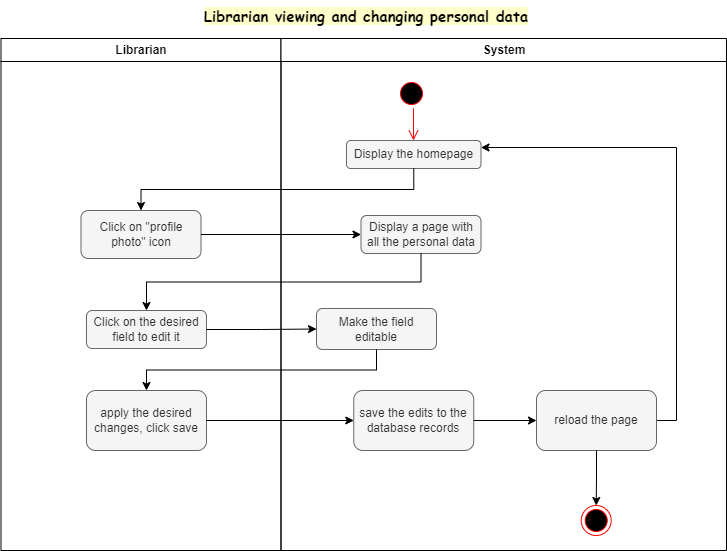

The diagram above was exported from draw.io. Its source (the exported page's mxGraphModel, read from the mxfile embedded in the PNG):
<mxGraphModel dx="880" dy="419" grid="1" gridSize="10" guides="1" tooltips="1" connect="1" arrows="1" fold="1" page="1" pageScale="1" pageWidth="850" pageHeight="1100" math="0" shadow="0">
  <root>
    <mxCell id="0" />
    <mxCell id="1" parent="0" />
    <mxCell id="0NocM87A0PaM7P7XV9-R-1" value="Librarian" style="swimlane;whiteSpace=wrap;movable=1;resizable=1;rotatable=1;deletable=1;editable=1;locked=0;connectable=1;" vertex="1" parent="1">
      <mxGeometry x="174.5" y="138" width="280" height="512" as="geometry" />
    </mxCell>
    <mxCell id="0NocM87A0PaM7P7XV9-R-2" value="Click on &quot;profile photo&quot; icon" style="rounded=1;whiteSpace=wrap;html=1;fillColor=#f5f5f5;fontColor=#333333;strokeColor=#666666;" vertex="1" parent="0NocM87A0PaM7P7XV9-R-1">
      <mxGeometry x="80" y="172" width="120" height="48" as="geometry" />
    </mxCell>
    <mxCell id="0NocM87A0PaM7P7XV9-R-3" value="Click on the desired field to edit it" style="rounded=1;whiteSpace=wrap;html=1;fillColor=#f5f5f5;fontColor=#333333;strokeColor=#666666;" vertex="1" parent="0NocM87A0PaM7P7XV9-R-1">
      <mxGeometry x="85.5" y="272" width="120" height="38" as="geometry" />
    </mxCell>
    <mxCell id="0NocM87A0PaM7P7XV9-R-4" value="apply the desired changes, click save" style="rounded=1;whiteSpace=wrap;html=1;fillColor=#f5f5f5;fontColor=#333333;strokeColor=#666666;" vertex="1" parent="0NocM87A0PaM7P7XV9-R-1">
      <mxGeometry x="85.5" y="352" width="120" height="60" as="geometry" />
    </mxCell>
    <mxCell id="0NocM87A0PaM7P7XV9-R-5" value="System" style="swimlane;whiteSpace=wrap;movable=1;resizable=1;rotatable=1;deletable=1;editable=1;locked=0;connectable=1;" vertex="1" parent="1">
      <mxGeometry x="454.5" y="138" width="445.5" height="512" as="geometry" />
    </mxCell>
    <mxCell id="0NocM87A0PaM7P7XV9-R-6" value="" style="ellipse;shape=startState;fillColor=#000000;strokeColor=#ff0000;movable=1;resizable=1;rotatable=1;deletable=1;editable=1;locked=0;connectable=1;" vertex="1" parent="0NocM87A0PaM7P7XV9-R-5">
      <mxGeometry x="115.5" y="40" width="30" height="30" as="geometry" />
    </mxCell>
    <mxCell id="0NocM87A0PaM7P7XV9-R-7" value="Display the homepage" style="rounded=1;whiteSpace=wrap;html=1;fillColor=#f5f5f5;fontColor=#333333;strokeColor=#666666;" vertex="1" parent="0NocM87A0PaM7P7XV9-R-5">
      <mxGeometry x="65.5" y="102" width="134.5" height="28" as="geometry" />
    </mxCell>
    <mxCell id="0NocM87A0PaM7P7XV9-R-8" value="" style="edgeStyle=elbowEdgeStyle;elbow=horizontal;verticalAlign=bottom;endArrow=open;endSize=8;strokeColor=#FF0000;endFill=1;rounded=0;movable=1;resizable=1;rotatable=1;deletable=1;editable=1;locked=0;connectable=1;entryX=0.5;entryY=0;entryDx=0;entryDy=0;" edge="1" parent="0NocM87A0PaM7P7XV9-R-5" source="0NocM87A0PaM7P7XV9-R-6" target="0NocM87A0PaM7P7XV9-R-7">
      <mxGeometry x="-180" y="40" as="geometry">
        <mxPoint x="-164.5" y="110" as="targetPoint" />
      </mxGeometry>
    </mxCell>
    <mxCell id="0NocM87A0PaM7P7XV9-R-9" value="Display a page with all the personal data" style="rounded=1;whiteSpace=wrap;html=1;fillColor=#f5f5f5;fontColor=#333333;strokeColor=#666666;" vertex="1" parent="0NocM87A0PaM7P7XV9-R-5">
      <mxGeometry x="80" y="177" width="120" height="38" as="geometry" />
    </mxCell>
    <mxCell id="0NocM87A0PaM7P7XV9-R-10" value="Make the field editable" style="rounded=1;whiteSpace=wrap;html=1;fillColor=#f5f5f5;fontColor=#333333;strokeColor=#666666;" vertex="1" parent="0NocM87A0PaM7P7XV9-R-5">
      <mxGeometry x="35.5" y="270" width="120" height="41" as="geometry" />
    </mxCell>
    <mxCell id="0NocM87A0PaM7P7XV9-R-11" value="save the edits to the database records" style="rounded=1;whiteSpace=wrap;html=1;fillColor=#f5f5f5;fontColor=#333333;strokeColor=#666666;" vertex="1" parent="0NocM87A0PaM7P7XV9-R-5">
      <mxGeometry x="72.75" y="352.0011764705883" width="120" height="60" as="geometry" />
    </mxCell>
    <mxCell id="0NocM87A0PaM7P7XV9-R-12" style="edgeStyle=orthogonalEdgeStyle;rounded=0;orthogonalLoop=1;jettySize=auto;html=1;exitX=1;exitY=0.5;exitDx=0;exitDy=0;entryX=1;entryY=0.25;entryDx=0;entryDy=0;" edge="1" parent="0NocM87A0PaM7P7XV9-R-5" source="0NocM87A0PaM7P7XV9-R-13" target="0NocM87A0PaM7P7XV9-R-7">
      <mxGeometry relative="1" as="geometry" />
    </mxCell>
    <mxCell id="0NocM87A0PaM7P7XV9-R-13" value="reload the page" style="rounded=1;whiteSpace=wrap;html=1;fillColor=#f5f5f5;fontColor=#333333;strokeColor=#666666;" vertex="1" parent="0NocM87A0PaM7P7XV9-R-5">
      <mxGeometry x="255.5" y="352.0011764705883" width="120" height="60" as="geometry" />
    </mxCell>
    <mxCell id="0NocM87A0PaM7P7XV9-R-14" style="edgeStyle=orthogonalEdgeStyle;rounded=0;orthogonalLoop=1;jettySize=auto;html=1;exitX=1;exitY=0.5;exitDx=0;exitDy=0;" edge="1" parent="0NocM87A0PaM7P7XV9-R-5" source="0NocM87A0PaM7P7XV9-R-11" target="0NocM87A0PaM7P7XV9-R-13">
      <mxGeometry relative="1" as="geometry">
        <mxPoint x="255.5" y="381.9411764705883" as="targetPoint" />
      </mxGeometry>
    </mxCell>
    <mxCell id="0NocM87A0PaM7P7XV9-R-15" value="Librarian viewing and changing personal data" style="text;html=1;strokeColor=none;fillColor=none;align=center;verticalAlign=middle;whiteSpace=wrap;rounded=0;fontSize=15;fontFamily=Comic Sans MS;fontStyle=1;labelBackgroundColor=#FFFFCC;labelBorderColor=none;movable=1;resizable=1;rotatable=1;deletable=1;editable=1;locked=0;connectable=1;" vertex="1" parent="1">
      <mxGeometry x="180" y="100" width="720" height="30" as="geometry" />
    </mxCell>
    <mxCell id="0NocM87A0PaM7P7XV9-R-16" style="edgeStyle=orthogonalEdgeStyle;rounded=0;orthogonalLoop=1;jettySize=auto;html=1;exitX=0.5;exitY=1;exitDx=0;exitDy=0;" edge="1" parent="1" source="0NocM87A0PaM7P7XV9-R-7" target="0NocM87A0PaM7P7XV9-R-2">
      <mxGeometry relative="1" as="geometry">
        <mxPoint x="290" y="340" as="targetPoint" />
      </mxGeometry>
    </mxCell>
    <mxCell id="0NocM87A0PaM7P7XV9-R-17" style="edgeStyle=orthogonalEdgeStyle;rounded=0;orthogonalLoop=1;jettySize=auto;html=1;exitX=1;exitY=0.5;exitDx=0;exitDy=0;" edge="1" parent="1" source="0NocM87A0PaM7P7XV9-R-2" target="0NocM87A0PaM7P7XV9-R-9">
      <mxGeometry relative="1" as="geometry">
        <mxPoint x="570" y="334" as="targetPoint" />
      </mxGeometry>
    </mxCell>
    <mxCell id="0NocM87A0PaM7P7XV9-R-18" style="edgeStyle=orthogonalEdgeStyle;rounded=0;orthogonalLoop=1;jettySize=auto;html=1;exitX=0.5;exitY=1;exitDx=0;exitDy=0;" edge="1" parent="1" source="0NocM87A0PaM7P7XV9-R-9" target="0NocM87A0PaM7P7XV9-R-3">
      <mxGeometry relative="1" as="geometry">
        <mxPoint x="320" y="410" as="targetPoint" />
      </mxGeometry>
    </mxCell>
    <mxCell id="0NocM87A0PaM7P7XV9-R-19" style="edgeStyle=orthogonalEdgeStyle;rounded=0;orthogonalLoop=1;jettySize=auto;html=1;exitX=1;exitY=0.5;exitDx=0;exitDy=0;" edge="1" parent="1" source="0NocM87A0PaM7P7XV9-R-3" target="0NocM87A0PaM7P7XV9-R-10">
      <mxGeometry relative="1" as="geometry">
        <mxPoint x="530" y="429" as="targetPoint" />
      </mxGeometry>
    </mxCell>
    <mxCell id="0NocM87A0PaM7P7XV9-R-20" style="edgeStyle=orthogonalEdgeStyle;rounded=0;orthogonalLoop=1;jettySize=auto;html=1;exitX=0.5;exitY=1;exitDx=0;exitDy=0;" edge="1" parent="1" source="0NocM87A0PaM7P7XV9-R-10" target="0NocM87A0PaM7P7XV9-R-4">
      <mxGeometry relative="1" as="geometry">
        <mxPoint x="320" y="500" as="targetPoint" />
      </mxGeometry>
    </mxCell>
    <mxCell id="0NocM87A0PaM7P7XV9-R-21" style="edgeStyle=orthogonalEdgeStyle;rounded=0;orthogonalLoop=1;jettySize=auto;html=1;exitX=1;exitY=0.5;exitDx=0;exitDy=0;" edge="1" parent="1" source="0NocM87A0PaM7P7XV9-R-4" target="0NocM87A0PaM7P7XV9-R-11">
      <mxGeometry relative="1" as="geometry">
        <mxPoint x="520" y="519.9411764705883" as="targetPoint" />
      </mxGeometry>
    </mxCell>
    <mxCell id="0NocM87A0PaM7P7XV9-R-22" value="" style="ellipse;html=1;shape=endState;fillColor=#000000;strokeColor=#ff0000;" vertex="1" parent="1">
      <mxGeometry x="754.7058823529412" y="605" width="30" height="30" as="geometry" />
    </mxCell>
    <mxCell id="0NocM87A0PaM7P7XV9-R-23" style="edgeStyle=orthogonalEdgeStyle;rounded=0;orthogonalLoop=1;jettySize=auto;html=1;exitX=0.5;exitY=1;exitDx=0;exitDy=0;" edge="1" parent="1" source="0NocM87A0PaM7P7XV9-R-13" target="0NocM87A0PaM7P7XV9-R-22">
      <mxGeometry relative="1" as="geometry">
        <mxPoint x="769.7058823529412" y="620" as="targetPoint" />
      </mxGeometry>
    </mxCell>
  </root>
</mxGraphModel>